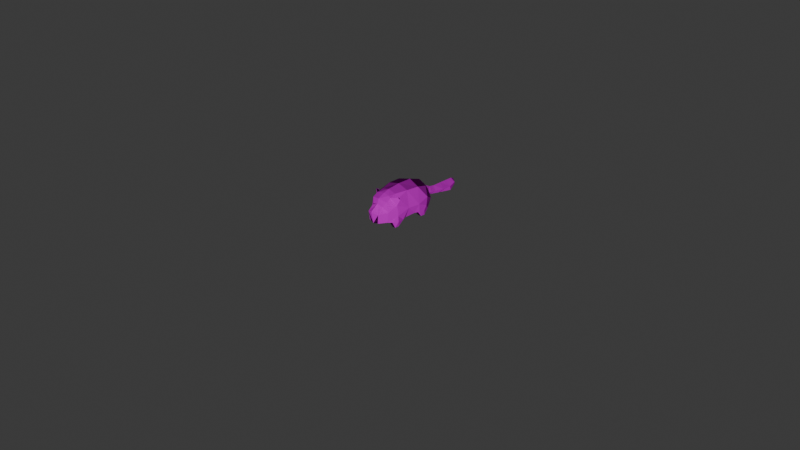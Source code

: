 # Source: Wolfah.blend  (saved by Blender 4.4.32; exported with 4.5.12 LTS)
import bpy
from mathutils import Matrix  # noqa: F401  (used for matrix-valued properties, if any)

bpy.ops.wm.read_factory_settings(use_empty=True)
scene = bpy.context.scene
scene.name = 'Scene'

# ---- collections
col_collection = bpy.data.collections.new('Collection'); scene.collection.children.link(col_collection)

# ---- images (referenced by path relative to the original .blend; pixels are not part of the script)
import os
ASSET_DIR = os.environ.get("B2B_ASSET_DIR", "")  # directory of the original .blend (textures are referenced by path, not embedded)
HERE = os.path.dirname(os.path.abspath(__file__))  # packed textures are extracted next to this script under _unpacked/

def load_image(name, relpath, width, height, colorspace="sRGB"):
    """Load a texture the original file referenced (path relative to the .blend, or extracted next to this script)."""
    p = next((c for c in (os.path.join(HERE, relpath), os.path.join(ASSET_DIR, relpath)) if relpath and os.path.exists(c)), "")
    if p:
        img = bpy.data.images.load(p, check_existing=True)
        img.name = name
    else:  # same state as the original file: an image datablock whose file is absent (Cycles renders it pink)
        img = bpy.data.images.new(name, width, height)
        img.source = "FILE"
        img.filepath = "//" + (relpath or name)
    img.colorspace_settings.name = colorspace
    return img
img_wolfah_png = load_image('wolfah.png', 'sims/Wolfah/wolfah.png', 1024, 1024, 'sRGB')

# ---- materials (node trees are filled in below, after node groups)
mat_mat0 = bpy.data.materials.new('mat0')
mat_mat0.diffuse_color = (0.85, 0.85, 0.85, 1.0)
mat_mat0.roughness = 0.375

# ---- material node trees
mat_mat0.use_nodes = True; mat_mat0.node_tree.nodes.clear()
_N = mat_mat0.node_tree.nodes; _L = mat_mat0.node_tree.links
n0 = _N.new('ShaderNodeBsdfPrincipled'); n0.name = 'Principled BSDF'; n0.location = (0, 300)
n0.inputs[2].default_value = 0.375
n0.inputs[3].default_value = 1.0
n0.inputs[27].default_value = (0.0, 0.0, 0.0, 1.0)
n0.inputs[28].default_value = 1.0
n1 = _N.new('ShaderNodeOutputMaterial'); n1.name = 'Material Output'; n1.location = (280, 300)
n2 = _N.new('ShaderNodeTexImage'); n2.name = 'Image Texture'; n2.location = (-480, 300)
n2.image = img_wolfah_png
_L.new(n2.outputs[0], n0.inputs[0])
_L.new(n0.outputs[0], n1.inputs[0])
n1.is_active_output = True

# ---- world
world_world = bpy.data.worlds.new('World'); scene.world = world_world
world_world.use_nodes = True; world_world.node_tree.nodes.clear()
_N = world_world.node_tree.nodes; _L = world_world.node_tree.links
n0 = _N.new('ShaderNodeOutputWorld'); n0.name = 'World Output'; n0.location = (300, 300)
n1 = _N.new('ShaderNodeBackground'); n1.name = 'Background'; n1.location = (10, 300)
n1.inputs[0].default_value = (0.05088, 0.05088, 0.05088, 1.0)
_L.new(n1.outputs[0], n0.inputs[0])
n0.is_active_output = True
world_world.color = (0.05088, 0.05088, 0.05088)
world_world.sun_shadow_jitter_overblur = 0.0

# ---- cameras
cam_camera = bpy.data.cameras.new('Camera')
cam_camera.clip_end = 100.0
cam_camera.ortho_scale = 7.314

# ---- lights
light_light = bpy.data.lights.new('Light', 'POINT')
light_light.energy = 1000.0
light_light.shadow_soft_size = 0.1

# ---- meshes
me_obj1 = bpy.data.meshes.new('obj1')
me_obj1.from_pydata([(0.2621, 0.6337, 0.005111), (0.3913, 0.6337, 0.005111), (0.2621, 0.5045, 0.005179), (0.3913, 0.5045, 0.005179), (0.2621, -0.3094, 0.005608), (0.2194, -0.2186, 0.1165), (0.3913, -0.3094, 0.005608), (0.4491, -0.1835, 0.2183), (0.4837, -0.38, 0.2194), (0.492, -0.3893, 0.4467), (0.4233, -0.5236, 0.2433), (0.3435, -0.6685, 0.2845), (0.1058, -0.6685, 0.2171), (0.2191, -0.8763, 0.3013), (0.0, -0.9134, 0.2674), (0.229, -0.9053, 0.6226), (0.0, -0.9729, 0.6617), (0.0, -0.9475, 0.7245), (-0.229, -0.9053, 0.6226), (0.0, -0.7563, 0.8905), (-0.2169, -0.7409, 0.8277), (0.0, -0.7085, 1.062), (-0.3155, -0.6629, 0.9988), (-0.2234, -0.5097, 1.143), (-0.3185, -0.5186, 1.104), (-0.294, -0.3411, 1.171), (-0.4469, -0.3414, 1.059), (0.0, -0.3411, 1.249), (0.0, -0.5097, 1.179), (0.2234, -0.5097, 1.143), (0.3155, -0.6629, 0.9988), (0.2169, -0.7409, 0.8277), (0.3898, -0.6639, 0.6482), (-0.4892, -0.336, 1.087), (-0.5181, -0.4082, 1.133), (-0.4469, -0.3414, 1.059), (-0.3185, -0.5186, 1.104), (-0.4807, -0.4203, 0.8387), (-0.3898, -0.6639, 0.6482), (-0.3435, -0.6685, 0.2845), (-0.2191, -0.8763, 0.3013), (-0.1058, -0.6685, 0.2171), (0.0, -0.6685, 0.2142), (-0.1054, -0.5014, 0.179), (0.0, -0.5014, 0.1712), (-0.492, -0.3893, 0.4467), (-0.4233, -0.5236, 0.2433), (-0.2108, -0.5014, 0.1867), (-0.4975, -0.3892, 0.6119), (-0.5493, -0.04542, 0.6145), (-0.4491, -0.1835, 0.2183), (-0.4837, -0.38, 0.2194), (-0.3913, -0.3094, 0.005608), (-0.3913, -0.4386, 0.005676), (-0.2621, -0.4386, 0.005676), (-0.5767, -0.374, 1.059), (-0.4807, -0.4203, 0.8387), (-0.4892, -0.336, 1.087), (-0.4469, -0.3414, 1.059), (-0.2621, 0.5045, 0.005179), (-0.2201, 0.3858, 0.1874), (-0.3913, 0.5045, 0.005179), (-0.4724, 0.388, 0.2403), (-0.4755, 0.5702, 0.2203), (-0.5478, 0.593, 0.4312), (-0.4053, 0.7456, 0.2088), (-0.4024, 0.8743, 0.5342), (-0.2049, 0.7713, 0.1569), (-0.1285, 0.8432, 0.2419), (-0.1489, 0.29, 0.1886), (0.0, 0.2953, 0.1763), (-0.6007, 0.2909, 0.6144), (-0.5692, 0.6148, 0.7413), (-0.3612, 0.7123, 1.031), (-0.2422, 0.9011, 0.7698), (0.0, 0.9104, 0.9381), (0.0, 0.9998, 0.8048), (0.2422, 0.9011, 0.7698), (0.1087, 0.993, 0.5375), (0.4024, 0.8743, 0.5342), (0.0, 0.9908, 0.441), (0.1285, 0.8432, 0.2419), (0.0, 0.8726, 0.232), (-0.1087, 0.993, 0.5375), (0.2108, -0.5014, 0.1867), (0.1054, -0.5014, 0.179), (0.1255, -0.1662, 0.174), (0.0, -0.1667, 0.16), (0.0, -0.5014, 0.1712), (-0.1054, -0.5014, 0.179), (-0.1255, -0.1662, 0.174), (-0.2108, -0.5014, 0.1867), (0.2194, -0.2186, 0.1165), (0.2621, -0.3094, 0.005608), (0.2621, -0.4386, 0.005676), (-0.2621, -0.3094, 0.005608), (-0.2621, -0.4386, 0.005676), (-0.3913, -0.3094, 0.005608), (-0.3913, -0.4386, 0.005676), (0.5767, -0.374, 1.059), (0.4807, -0.4203, 0.8387), (0.4892, -0.336, 1.087), (0.4469, -0.3414, 1.059), (0.4469, -0.3414, 1.059), (0.294, -0.3411, 1.171), (0.3185, -0.5186, 1.104), (0.4807, -0.4203, 0.8387), (0.4975, -0.3892, 0.6119), (0.5493, -0.04542, 0.6145), (0.2108, -0.5014, 0.1867), (0.1054, -0.5014, 0.179), (0.3913, -0.4386, 0.005676), (0.4469, -0.3414, 1.059), (0.4257, -0.009504, 1.197), (0.294, -0.3411, 1.171), (0.0, 0.01618, 1.297), (0.0, -0.3411, 1.249), (-0.294, -0.3411, 1.171), (0.4528, 0.3602, 1.177), (0.0, 0.4203, 1.292), (-0.4528, 0.3602, 1.177), (-0.4257, -0.009504, 1.197), (-0.5493, -0.04542, 0.6145), (-0.4469, -0.3414, 1.059), (0.3913, -0.4386, 0.005676), (0.2621, -0.4386, 0.005676), (0.3913, -0.3094, 0.005608), (0.2621, -0.3094, 0.005608), (-0.1255, -0.1662, 0.174), (-0.2194, -0.2186, 0.1165), (-0.2201, 0.3858, 0.1874), (-0.2621, 0.5045, 0.005179), (-0.2621, 0.6337, 0.005111), (-0.3913, 0.6337, 0.005111), (-0.1489, 0.29, 0.1886), (-0.4445, 0.2303, 0.2695), (-0.6007, 0.2909, 0.6144), (-0.4445, 0.2303, 0.2695), (-0.5493, -0.04542, 0.6145), (-0.4163, -0.07098, 0.2438), (-0.4491, -0.1835, 0.2183), (-0.1255, -0.1662, 0.174), (-0.1489, 0.29, 0.1886), (0.0, 0.2953, 0.1763), (0.0, -0.1667, 0.16), (0.1255, -0.1662, 0.174), (0.1489, 0.29, 0.1886), (0.4163, -0.07098, 0.2438), (0.4445, 0.2303, 0.2695), (0.5493, -0.04542, 0.6145), (0.6007, 0.2909, 0.6144), (0.4491, -0.1835, 0.2183), (-0.2194, -0.2186, 0.1165), (-0.2621, -0.3094, 0.005608), (-0.2621, 0.6337, 0.005111), (-0.2621, 0.5045, 0.005179), (-0.3913, 0.6337, 0.005111), (-0.3913, 0.5045, 0.005179), (0.5181, -0.4082, 1.133), (0.3185, -0.5186, 1.104), (0.2621, 0.5045, 0.005179), (0.3913, 0.5045, 0.005179), (0.2201, 0.3858, 0.1874), (0.4724, 0.388, 0.2403), (0.1489, 0.29, 0.1886), (0.4445, 0.2303, 0.2695), (0.4755, 0.5702, 0.2203), (0.5478, 0.593, 0.4312), (0.6007, 0.2909, 0.6144), (0.5692, 0.6148, 0.7413), (0.3612, 0.7123, 1.031), (0.0, 0.7613, 1.137), (0.3913, 0.6337, 0.005111), (0.4053, 0.7456, 0.2088), (0.1489, 0.29, 0.1886), (0.2049, 0.7713, 0.1569), (0.2201, 0.3858, 0.1874), (0.2621, 0.5045, 0.005179), (0.2621, 0.6337, 0.005111), (0.5493, -0.04542, 0.6145), (0.4469, -0.3414, 1.059), (0.4469, -0.3414, 1.059), (0.4892, -0.336, 1.087), (0.0, 0.9908, 0.441), (-0.1087, 0.993, 0.5375), (-0.1107, 1.127, 0.5375), (0.0, 1.139, 0.7074), (0.0, 1.291, 0.6738), (0.1107, 1.127, 0.5375), (0.1217, 1.272, 0.5122), (0.0, 1.118, 0.4206), (0.0, 1.25, 0.3816), (-0.1217, 1.272, 0.5122), (0.0, 1.495, 0.321), (-0.1536, 1.527, 0.4972), (-0.1613, 1.802, 0.4717), (0.0, 1.557, 0.6737), (0.0, 1.796, 0.6736), (0.1613, 1.802, 0.4717), (0.1191, 2.012, 0.5343), (0.0, 1.948, 0.2169), (0.0, 2.104, 0.3733), (-0.1191, 2.012, 0.5343), (0.0, 2.061, 0.6198), (0.0, 1.968, 0.6735), (0.0, 0.9998, 0.8048), (0.1087, 0.993, 0.5375), (0.1536, 1.527, 0.4972), (0.2621, -0.4386, 0.005676), (0.1255, -0.1662, 0.174), (0.4892, -0.336, 1.087), (-0.2621, -0.3094, 0.005608), (-0.2621, -0.4386, 0.005676), (-0.4469, -0.3414, 1.059), (-0.4892, -0.336, 1.087)], [], [(0, 1, 2), (3, 2, 1), (4, 5, 6), (7, 6, 5), (6, 7, 8), (9, 8, 7), (8, 9, 10), (11, 10, 9), (10, 11, 12), (13, 12, 11), (12, 13, 14), (15, 14, 13), (14, 15, 16), (17, 16, 15), (16, 17, 18), (19, 18, 17), (18, 19, 20), (21, 20, 19), (20, 21, 22), (23, 22, 21), (22, 23, 24), (25, 24, 23), (24, 25, 26), (25, 23, 27), (28, 27, 23), (27, 28, 29), (21, 29, 28), (29, 21, 30), (31, 30, 21), (30, 31, 32), (15, 32, 31), (32, 15, 11), (13, 11, 15), (21, 19, 31), (15, 31, 19), (33, 34, 35), (36, 35, 34), (24, 37, 22), (38, 22, 37), (22, 38, 20), (18, 20, 38), (38, 39, 18), (40, 18, 39), (18, 40, 14), (41, 14, 40), (14, 41, 42), (43, 42, 41), (42, 43, 44), (38, 45, 39), (46, 39, 45), (39, 46, 41), (47, 41, 46), (41, 47, 43), (45, 38, 48), (37, 48, 38), (48, 37, 49), (48, 49, 45), (50, 45, 49), (45, 50, 51), (52, 51, 50), (51, 52, 53), (45, 51, 46), (53, 46, 51), (46, 53, 47), (54, 47, 53), (55, 56, 34), (36, 34, 56), (55, 57, 56), (58, 56, 57), (59, 60, 61), (62, 61, 60), (61, 62, 63), (64, 63, 62), (63, 64, 65), (66, 65, 64), (65, 66, 67), (68, 67, 66), (67, 68, 69), (70, 69, 68), (62, 71, 64), (72, 64, 71), (64, 72, 66), (73, 66, 72), (66, 73, 74), (75, 74, 73), (74, 75, 76), (77, 76, 75), (76, 77, 78), (79, 78, 77), (78, 79, 80), (81, 80, 79), (80, 81, 82), (70, 82, 81), (82, 70, 68), (82, 68, 80), (66, 80, 68), (80, 66, 83), (74, 83, 66), (83, 74, 76), (84, 85, 86), (87, 86, 85), (85, 88, 87), (89, 87, 88), (87, 89, 90), (91, 90, 89), (86, 92, 84), (93, 84, 92), (84, 93, 94), (95, 96, 97), (98, 97, 96), (99, 100, 101), (102, 101, 100), (103, 104, 105), (29, 105, 104), (105, 29, 30), (105, 30, 106), (32, 106, 30), (106, 32, 107), (9, 107, 32), (107, 9, 108), (7, 108, 9), (10, 12, 109), (110, 109, 12), (110, 12, 42), (14, 42, 12), (6, 8, 111), (10, 111, 8), (111, 10, 109), (112, 113, 114), (115, 114, 113), (114, 115, 116), (117, 116, 115), (113, 118, 115), (119, 115, 118), (115, 119, 120), (73, 120, 119), (120, 73, 72), (72, 71, 120), (121, 120, 71), (120, 121, 115), (117, 115, 121), (71, 122, 121), (123, 121, 122), (124, 125, 126), (127, 126, 125), (128, 129, 50), (52, 50, 129), (69, 130, 67), (131, 67, 130), (67, 131, 132), (132, 133, 67), (65, 67, 133), (65, 133, 63), (61, 63, 133), (60, 134, 62), (135, 62, 134), (62, 135, 71), (136, 137, 138), (139, 138, 137), (138, 139, 140), (141, 140, 139), (137, 142, 139), (141, 139, 142), (142, 143, 141), (144, 141, 143), (144, 143, 145), (146, 145, 143), (145, 146, 147), (148, 147, 146), (147, 148, 149), (150, 149, 148), (149, 151, 147), (145, 147, 151), (90, 91, 152), (153, 152, 91), (154, 155, 156), (157, 156, 155), (99, 158, 100), (159, 100, 158), (160, 161, 162), (163, 162, 161), (162, 163, 164), (165, 164, 163), (161, 166, 163), (167, 163, 166), (163, 167, 168), (169, 168, 167), (168, 169, 118), (170, 118, 169), (118, 170, 119), (171, 119, 170), (119, 171, 73), (75, 73, 171), (161, 172, 166), (173, 166, 172), (166, 173, 167), (79, 167, 173), (167, 79, 169), (170, 169, 79), (79, 77, 170), (75, 170, 77), (170, 75, 171), (70, 81, 174), (175, 174, 81), (174, 175, 176), (177, 176, 175), (81, 79, 175), (173, 175, 79), (175, 173, 172), (172, 178, 175), (177, 175, 178), (106, 179, 180), (113, 180, 179), (179, 168, 113), (118, 113, 168), (159, 158, 181), (182, 181, 158), (183, 184, 185), (186, 185, 184), (185, 186, 187), (188, 187, 186), (187, 188, 189), (190, 189, 188), (189, 190, 191), (192, 191, 190), (191, 192, 193), (194, 193, 192), (193, 194, 195), (196, 195, 194), (195, 196, 197), (198, 197, 196), (197, 198, 199), (200, 199, 198), (199, 200, 201), (202, 201, 200), (201, 202, 203), (204, 203, 202), (203, 204, 199), (197, 199, 204), (184, 205, 186), (206, 186, 205), (186, 206, 188), (183, 188, 206), (188, 183, 190), (185, 190, 183), (190, 185, 192), (187, 192, 185), (192, 187, 194), (196, 194, 187), (196, 187, 207), (189, 207, 187), (207, 189, 193), (191, 193, 189), (196, 207, 198), (193, 198, 207), (198, 193, 200), (195, 200, 193), (200, 195, 202), (197, 202, 195), (202, 197, 204), (208, 111, 109), (108, 106, 107), (209, 7, 5), (27, 29, 104), (165, 163, 168), (9, 32, 11), (199, 201, 203), (210, 158, 99), (44, 110, 42), (17, 15, 19), (129, 211, 52), (153, 91, 212), (117, 121, 213), (37, 123, 122), (40, 39, 41), (214, 55, 34), (14, 16, 18), (21, 28, 23)])
me_obj1.polygons.foreach_set('use_smooth', [True] * 278)
_k = set([(5, 6), (5, 7), (6, 7), (6, 8), (7, 8), (7, 9), (8, 9), (8, 10), (8, 111), (9, 10), (9, 11), (9, 32), (9, 107), (9, 108), (10, 11), (10, 12), (10, 109), (10, 111), (11, 12), (11, 13), (11, 15), (11, 32), (12, 13), (12, 14), (12, 109), (12, 110), (13, 14), (13, 15), (14, 15), (14, 16), (14, 18), (14, 40), (14, 41), (14, 42), (15, 16), (15, 17), (15, 19), (15, 31), (15, 32), (16, 17), (16, 18), (17, 18), (17, 19), (18, 19), (18, 20), (18, 38), (18, 39), (18, 40), (19, 20), (19, 21), (19, 31), (20, 21), (20, 22), (20, 38), (21, 22), (21, 23), (21, 28), (21, 29), (21, 30), (21, 31), (22, 23), (22, 24), (22, 37), (22, 38), (23, 24), (23, 25), (23, 27), (23, 28), (24, 25), (27, 28), (27, 29), (28, 29), (29, 30), (29, 104), (29, 105), (30, 31), (30, 32), (30, 105), (30, 106), (31, 32), (32, 106), (32, 107), (34, 35), (34, 36), (34, 55), (37, 38), (37, 48), (38, 39), (38, 45), (38, 48), (39, 40), (39, 41), (39, 45), (39, 46), (40, 41), (41, 43), (41, 46), (41, 47), (42, 43), (42, 44), (42, 110), (45, 46), (45, 48), (45, 49), (45, 50), (45, 51), (46, 47), (46, 51), (46, 53), (47, 53), (48, 49), (50, 51), (50, 52), (50, 129), (51, 52), (51, 53), (52, 129), (55, 56), (56, 57), (60, 61), (60, 62), (61, 62), (61, 63), (62, 63), (62, 64), (62, 71), (62, 134), (62, 135), (63, 64), (63, 65), (63, 133), (64, 65), (64, 66), (64, 71), (64, 72), (65, 66), (65, 67), (65, 133), (66, 67), (66, 72), (66, 73), (66, 74), (66, 80), (66, 83), (67, 68), (67, 69), (67, 130), (67, 131), (67, 132), (67, 133), (68, 69), (68, 80), (68, 82), (70, 81), (70, 82), (71, 72), (71, 120), (71, 121), (72, 73), (72, 120), (73, 74), (73, 75), (73, 119), (73, 120), (73, 171), (74, 75), (74, 76), (74, 83), (75, 76), (75, 77), (75, 170), (75, 171), (76, 77), (77, 78), (77, 79), (77, 170), (78, 79), (79, 167), (79, 169), (79, 170), (79, 173), (79, 175), (80, 81), (80, 82), (81, 82), (81, 174), (81, 175), (84, 86), (84, 92), (84, 93), (85, 86), (85, 87), (87, 88), (87, 89), (89, 90), (90, 91), (91, 152), (91, 153), (99, 100), (99, 158), (100, 101), (100, 158), (104, 105), (106, 107), (107, 108), (109, 111), (113, 114), (113, 115), (113, 118), (113, 168), (113, 179), (114, 115), (115, 116), (115, 117), (115, 118), (115, 119), (115, 120), (115, 121), (117, 121), (118, 119), (118, 168), (118, 169), (118, 170), (119, 120), (119, 170), (119, 171), (120, 121), (121, 122), (122, 123), (137, 138), (137, 139), (138, 139), (139, 140), (139, 141), (139, 142), (141, 142), (141, 143), (143, 144), (143, 145), (145, 146), (145, 147), (146, 147), (147, 148), (147, 149), (147, 151), (148, 149), (158, 159), (158, 181), (161, 162), (161, 163), (161, 166), (162, 163), (163, 164), (163, 165), (163, 166), (163, 167), (163, 168), (166, 167), (166, 172), (166, 173), (167, 168), (167, 169), (167, 173), (168, 169), (169, 170), (170, 171), (172, 173), (172, 175), (173, 175), (174, 175), (175, 176), (175, 177), (175, 178), (179, 180), (183, 185), (183, 188), (183, 190), (184, 185), (184, 186), (185, 186), (185, 187), (185, 190), (185, 192), (186, 187), (186, 188), (186, 205), (186, 206), (187, 188), (187, 189), (187, 192), (187, 194), (187, 196), (187, 207), (188, 189), (188, 190), (188, 206), (189, 190), (189, 191), (189, 193), (189, 207), (190, 191), (190, 192), (191, 192), (191, 193), (192, 193), (192, 194), (193, 194), (193, 195), (193, 198), (193, 200), (193, 207), (194, 195), (194, 196), (195, 196), (195, 197), (195, 200), (195, 202), (196, 197), (196, 198), (196, 207), (197, 198), (197, 199), (197, 202), (197, 204), (198, 199), (198, 200), (198, 207), (199, 200), (199, 201), (199, 203), (199, 204), (200, 201), (200, 202), (201, 202), (201, 203), (202, 203), (202, 204), (203, 204)])
me_obj1.attributes.new('sharp_edge', 'BOOLEAN', 'EDGE').data.foreach_set('value', [ (min(e.vertices), max(e.vertices)) in _k for e in me_obj1.edges])
_uv = me_obj1.uv_layers.new(name='UVMap')
_uv.uv.foreach_set('vector', [0.6121, 0.08307, 0.6121, 0.02674, 0.6685, 0.08307, 0.6685, 0.02674, 0.6685, 0.08307, 0.6121, 0.02674, 0.4459, 0.01888, 0.5077, 0.04696, 0.4074, 0.06311, 0.4741, 0.1571, 0.4074, 0.06311, 0.5077, 0.04696, 0.4074, 0.06311, 0.4741, 0.1571, 0.3842, 0.1715, 0.3953, 0.2733, 0.3842, 0.1715, 0.4741, 0.1571, 0.3842, 0.1715, 0.3953, 0.2733, 0.3071, 0.1872, 0.2061, 0.2183, 0.3071, 0.1872, 0.3953, 0.2733, 0.3071, 0.1872, 0.2061, 0.2183, 0.1321, 0.1396, 0.09754, 0.2349, 0.1321, 0.1396, 0.2061, 0.2183, 0.1321, 0.1396, 0.09754, 0.2349, 0.00644, 0.2185, 0.102, 0.3681, 0.00644, 0.2185, 0.09754, 0.2349, 0.00644, 0.2185, 0.102, 0.3681, 0.00731, 0.3817, 0.01842, 0.432, 0.00731, 0.3817, 0.102, 0.3681, 0.00731, 0.3817, 0.01842, 0.432, 0.102, 0.3681, 0.1013, 0.5378, 0.102, 0.3681, 0.01842, 0.432, 0.102, 0.3681, 0.1013, 0.5378, 0.1747, 0.4678, 0.1407, 0.6081, 0.1747, 0.4678, 0.1013, 0.5378, 0.1747, 0.4678, 0.1407, 0.6081, 0.2488, 0.5211, 0.2834, 0.6119, 0.2488, 0.5211, 0.1407, 0.6081, 0.2488, 0.5211, 0.2834, 0.6119, 0.3068, 0.5812, 0.3817, 0.6473, 0.3068, 0.5812, 0.2834, 0.6119, 0.3068, 0.5812, 0.3817, 0.6473, 0.3915, 0.5932, 0.3817, 0.6473, 0.2834, 0.6119, 0.2971, 0.76, 0.218, 0.6889, 0.2971, 0.76, 0.2834, 0.6119, 0.2971, 0.76, 0.218, 0.6889, 0.2834, 0.6119, 0.1407, 0.6081, 0.2834, 0.6119, 0.218, 0.6889, 0.2834, 0.6119, 0.1407, 0.6081, 0.2488, 0.5211, 0.1747, 0.4678, 0.2488, 0.5211, 0.1407, 0.6081, 0.2488, 0.5211, 0.1747, 0.4678, 0.242, 0.3709, 0.102, 0.3681, 0.242, 0.3709, 0.1747, 0.4678, 0.242, 0.3709, 0.102, 0.3681, 0.2061, 0.2183, 0.09754, 0.2349, 0.2061, 0.2183, 0.102, 0.3681, 0.1407, 0.6081, 0.1013, 0.5378, 0.1747, 0.4678, 0.102, 0.3681, 0.1747, 0.4678, 0.1013, 0.5378, 0.4058, 0.6867, 0.4186, 0.7224, 0.3844, 0.6896, 0.3548, 0.8164, 0.3844, 0.6896, 0.4186, 0.7224, 0.3068, 0.5812, 0.386, 0.4437, 0.2488, 0.5211, 0.242, 0.3709, 0.2488, 0.5211, 0.386, 0.4437, 0.2488, 0.5211, 0.242, 0.3709, 0.1747, 0.4678, 0.102, 0.3681, 0.1747, 0.4678, 0.242, 0.3709, 0.242, 0.3709, 0.2061, 0.2183, 0.102, 0.3681, 0.09754, 0.2349, 0.102, 0.3681, 0.2061, 0.2183, 0.102, 0.3681, 0.09754, 0.2349, 0.00644, 0.2185, 0.1321, 0.1396, 0.00644, 0.2185, 0.09754, 0.2349, 0.00644, 0.2185, 0.1321, 0.1396, 0.09718, 0.1087, 0.2034, 0.06934, 0.09718, 0.1087, 0.1321, 0.1396, 0.09718, 0.1087, 0.2034, 0.06934, 0.1702, 0.03546, 0.242, 0.3709, 0.3953, 0.2733, 0.2061, 0.2183, 0.3071, 0.1872, 0.2061, 0.2183, 0.3953, 0.2733, 0.2061, 0.2183, 0.3071, 0.1872, 0.1321, 0.1396, 0.2357, 0.1034, 0.1321, 0.1396, 0.3071, 0.1872, 0.1321, 0.1396, 0.2357, 0.1034, 0.2034, 0.06934, 0.3953, 0.2733, 0.242, 0.3709, 0.4037, 0.35, 0.386, 0.4437, 0.4037, 0.35, 0.242, 0.3709, 0.4037, 0.35, 0.386, 0.4437, 0.5638, 0.3348, 0.4037, 0.35, 0.5638, 0.3348, 0.3953, 0.2733, 0.4741, 0.1571, 0.3953, 0.2733, 0.5638, 0.3348, 0.3953, 0.2733, 0.4741, 0.1571, 0.3842, 0.1715, 0.4074, 0.06311, 0.3842, 0.1715, 0.4741, 0.1571, 0.3842, 0.1715, 0.4074, 0.06311, 0.3482, 0.06833, 0.3953, 0.2733, 0.3842, 0.1715, 0.3071, 0.1872, 0.3482, 0.06833, 0.3071, 0.1872, 0.3842, 0.1715, 0.3071, 0.1872, 0.3482, 0.06833, 0.2357, 0.1034, 0.2978, 0.03995, 0.2357, 0.1034, 0.3482, 0.06833, 0.4546, 0.7151, 0.511, 0.8143, 0.4186, 0.7224, 0.3548, 0.8164, 0.4186, 0.7224, 0.511, 0.8143, 0.4546, 0.7151, 0.4667, 0.6979, 0.511, 0.8143, 0.4844, 0.7062, 0.511, 0.8143, 0.4667, 0.6979, 0.6669, 0.1025, 0.5909, 0.1454, 0.6999, 0.1413, 0.642, 0.2414, 0.6999, 0.1413, 0.5909, 0.1454, 0.6999, 0.1413, 0.642, 0.2414, 0.7199, 0.2346, 0.7288, 0.3171, 0.7199, 0.2346, 0.642, 0.2414, 0.7199, 0.2346, 0.7288, 0.3171, 0.793, 0.225, 0.8388, 0.3413, 0.793, 0.225, 0.7288, 0.3171, 0.793, 0.225, 0.8388, 0.3413, 0.8658, 0.1737, 0.9148, 0.2065, 0.8658, 0.1737, 0.8388, 0.3413, 0.8658, 0.1737, 0.9148, 0.2065, 0.8913, 0.02274, 0.9531, 0.01922, 0.8913, 0.02274, 0.9148, 0.2065, 0.642, 0.2414, 0.6389, 0.3993, 0.7288, 0.3171, 0.7487, 0.4145, 0.7288, 0.3171, 0.6389, 0.3993, 0.7288, 0.3171, 0.7487, 0.4145, 0.8388, 0.3413, 0.8151, 0.5006, 0.8388, 0.3413, 0.7487, 0.4145, 0.8388, 0.3413, 0.8151, 0.5006, 0.886, 0.4207, 0.9568, 0.5018, 0.886, 0.4207, 0.8151, 0.5006, 0.886, 0.4207, 0.9568, 0.5018, 0.9804, 0.4284, 0.886, 0.4207, 0.9804, 0.4284, 0.9568, 0.5018, 0.9804, 0.4284, 0.886, 0.4207, 0.9482, 0.34, 0.8388, 0.3413, 0.9482, 0.34, 0.886, 0.4207, 0.9482, 0.34, 0.8388, 0.3413, 0.9838, 0.2994, 0.9148, 0.2065, 0.9838, 0.2994, 0.8388, 0.3413, 0.9838, 0.2994, 0.9148, 0.2065, 0.9705, 0.2077, 0.9531, 0.01922, 0.9705, 0.2077, 0.9148, 0.2065, 0.9705, 0.2077, 0.9531, 0.01922, 0.9148, 0.2065, 0.9705, 0.2077, 0.9148, 0.2065, 0.9838, 0.2994, 0.8388, 0.3413, 0.9838, 0.2994, 0.9148, 0.2065, 0.9838, 0.2994, 0.8388, 0.3413, 0.9482, 0.34, 0.886, 0.4207, 0.9482, 0.34, 0.8388, 0.3413, 0.9482, 0.34, 0.886, 0.4207, 0.9804, 0.4284, 0.3654, 0.8968, 0.3648, 0.9436, 0.2162, 0.9331, 0.2157, 0.9891, 0.2162, 0.9331, 0.3648, 0.9436, 0.3648, 0.9436, 0.3643, 0.9905, 0.2157, 0.9891, 0.3648, 0.9436, 0.2157, 0.9891, 0.3643, 0.9905, 0.2157, 0.9891, 0.3648, 0.9436, 0.2162, 0.9331, 0.3654, 0.8968, 0.2162, 0.9331, 0.3648, 0.9436, 0.2162, 0.9331, 0.2369, 0.8831, 0.3654, 0.8968, 0.2698, 0.8255, 0.3654, 0.8968, 0.2369, 0.8831, 0.3654, 0.8968, 0.2698, 0.8255, 0.3266, 0.8178, 0.6912, 0.08345, 0.7476, 0.08345, 0.6912, 0.02711, 0.7476, 0.02711, 0.6912, 0.02711, 0.7476, 0.08345, 0.4546, 0.7151, 0.511, 0.8143, 0.4667, 0.6979, 0.4844, 0.7062, 0.4667, 0.6979, 0.511, 0.8143, 0.3915, 0.5932, 0.3817, 0.6473, 0.3068, 0.5812, 0.2834, 0.6119, 0.3068, 0.5812, 0.3817, 0.6473, 0.3068, 0.5812, 0.2834, 0.6119, 0.2488, 0.5211, 0.3068, 0.5812, 0.2488, 0.5211, 0.386, 0.4437, 0.242, 0.3709, 0.386, 0.4437, 0.2488, 0.5211, 0.386, 0.4437, 0.242, 0.3709, 0.4037, 0.35, 0.3953, 0.2733, 0.4037, 0.35, 0.242, 0.3709, 0.4037, 0.35, 0.3953, 0.2733, 0.5638, 0.3348, 0.4741, 0.1571, 0.5638, 0.3348, 0.3953, 0.2733, 0.3071, 0.1872, 0.1321, 0.1396, 0.2357, 0.1034, 0.2034, 0.06934, 0.2357, 0.1034, 0.1321, 0.1396, 0.2034, 0.06934, 0.1321, 0.1396, 0.09718, 0.1087, 0.00644, 0.2185, 0.09718, 0.1087, 0.1321, 0.1396, 0.4074, 0.06311, 0.3842, 0.1715, 0.3482, 0.06833, 0.3071, 0.1872, 0.3482, 0.06833, 0.3842, 0.1715, 0.3482, 0.06833, 0.3071, 0.1872, 0.2357, 0.1034, 0.4132, 0.5388, 0.6188, 0.6121, 0.524, 0.6873, 0.685, 0.7397, 0.524, 0.6873, 0.6188, 0.6121, 0.524, 0.6873, 0.685, 0.7397, 0.5627, 0.7861, 0.524, 0.6873, 0.5627, 0.7861, 0.685, 0.7397, 0.6188, 0.6121, 0.7182, 0.5598, 0.685, 0.7397, 0.8109, 0.6775, 0.685, 0.7397, 0.7182, 0.5598, 0.685, 0.7397, 0.8109, 0.6775, 0.7182, 0.5598, 0.8151, 0.5006, 0.7182, 0.5598, 0.8109, 0.6775, 0.7182, 0.5598, 0.8151, 0.5006, 0.7487, 0.4145, 0.7487, 0.4145, 0.6389, 0.3993, 0.7182, 0.5598, 0.6188, 0.6121, 0.7182, 0.5598, 0.6389, 0.3993, 0.7182, 0.5598, 0.6188, 0.6121, 0.685, 0.7397, 0.524, 0.6873, 0.685, 0.7397, 0.6188, 0.6121, 0.6389, 0.3993, 0.5578, 0.4463, 0.6188, 0.6121, 0.4244, 0.5356, 0.6188, 0.6121, 0.5578, 0.4463, 0.7476, 0.02711, 0.7476, 0.08345, 0.6912, 0.02711, 0.6912, 0.08345, 0.6912, 0.02711, 0.7476, 0.08345, 0.5623, 0.03769, 0.5077, 0.04696, 0.4741, 0.1571, 0.4074, 0.06311, 0.4741, 0.1571, 0.5077, 0.04696, 0.8913, 0.02274, 0.8615, 0.03573, 0.8658, 0.1737, 0.7913, 0.06338, 0.8658, 0.1737, 0.8615, 0.03573, 0.8658, 0.1737, 0.7913, 0.06338, 0.7938, 0.1158, 0.7938, 0.1158, 0.7509, 0.1446, 0.8658, 0.1737, 0.793, 0.225, 0.8658, 0.1737, 0.7509, 0.1446, 0.793, 0.225, 0.7509, 0.1446, 0.7199, 0.2346, 0.6999, 0.1413, 0.7199, 0.2346, 0.7509, 0.1446, 0.5909, 0.1454, 0.5449, 0.138, 0.642, 0.2414, 0.5761, 0.2648, 0.642, 0.2414, 0.5449, 0.138, 0.642, 0.2414, 0.5761, 0.2648, 0.6389, 0.3993, 0.01395, 0.6777, 0.02793, 0.8152, 0.1279, 0.6753, 0.15, 0.8301, 0.1279, 0.6753, 0.02793, 0.8152, 0.1279, 0.6753, 0.15, 0.8301, 0.1957, 0.8264, 0.1823, 0.9444, 0.1957, 0.8264, 0.15, 0.8301, 0.02793, 0.8152, 0.01638, 0.9363, 0.15, 0.8301, 0.1823, 0.9444, 0.15, 0.8301, 0.01638, 0.9363, 0.01638, 0.9363, 0.01469, 0.9906, 0.1823, 0.9444, 0.1827, 0.9903, 0.1823, 0.9444, 0.01469, 0.9906, 0.1827, 0.9903, 0.01469, 0.9906, 0.1823, 0.9444, 0.01638, 0.9363, 0.1823, 0.9444, 0.01469, 0.9906, 0.1823, 0.9444, 0.01638, 0.9363, 0.15, 0.8301, 0.02793, 0.8152, 0.15, 0.8301, 0.01638, 0.9363, 0.15, 0.8301, 0.02793, 0.8152, 0.1279, 0.6753, 0.01395, 0.6777, 0.1279, 0.6753, 0.02793, 0.8152, 0.1279, 0.6753, 0.1957, 0.8264, 0.15, 0.8301, 0.1823, 0.9444, 0.15, 0.8301, 0.1957, 0.8264, 0.2162, 0.9331, 0.3654, 0.8968, 0.2369, 0.8831, 0.2698, 0.8255, 0.2369, 0.8831, 0.3654, 0.8968, 0.6121, 0.08307, 0.6685, 0.08307, 0.6121, 0.02674, 0.6685, 0.02674, 0.6121, 0.02674, 0.6685, 0.08307, 0.4546, 0.7151, 0.4186, 0.7224, 0.511, 0.8143, 0.3548, 0.8164, 0.511, 0.8143, 0.4186, 0.7224, 0.6669, 0.1025, 0.6999, 0.1413, 0.5909, 0.1454, 0.642, 0.2414, 0.5909, 0.1454, 0.6999, 0.1413, 0.5909, 0.1454, 0.642, 0.2414, 0.5449, 0.138, 0.5761, 0.2648, 0.5449, 0.138, 0.642, 0.2414, 0.6999, 0.1413, 0.7199, 0.2346, 0.642, 0.2414, 0.7288, 0.3171, 0.642, 0.2414, 0.7199, 0.2346, 0.642, 0.2414, 0.7288, 0.3171, 0.6389, 0.3993, 0.7487, 0.4145, 0.6389, 0.3993, 0.7288, 0.3171, 0.6389, 0.3993, 0.7487, 0.4145, 0.7182, 0.5598, 0.8151, 0.5006, 0.7182, 0.5598, 0.7487, 0.4145, 0.7182, 0.5598, 0.8151, 0.5006, 0.8109, 0.6775, 0.9109, 0.585, 0.8109, 0.6775, 0.8151, 0.5006, 0.8109, 0.6775, 0.9109, 0.585, 0.8151, 0.5006, 0.9568, 0.5018, 0.8151, 0.5006, 0.9109, 0.585, 0.6999, 0.1413, 0.7509, 0.1446, 0.7199, 0.2346, 0.793, 0.225, 0.7199, 0.2346, 0.7509, 0.1446, 0.7199, 0.2346, 0.793, 0.225, 0.7288, 0.3171, 0.8388, 0.3413, 0.7288, 0.3171, 0.793, 0.225, 0.7288, 0.3171, 0.8388, 0.3413, 0.7487, 0.4145, 0.8151, 0.5006, 0.7487, 0.4145, 0.8388, 0.3413, 0.8388, 0.3413, 0.886, 0.4207, 0.8151, 0.5006, 0.9568, 0.5018, 0.8151, 0.5006, 0.886, 0.4207, 0.8151, 0.5006, 0.9568, 0.5018, 0.9109, 0.585, 0.9531, 0.01922, 0.9148, 0.2065, 0.8913, 0.02274, 0.8658, 0.1737, 0.8913, 0.02274, 0.9148, 0.2065, 0.8913, 0.02274, 0.8658, 0.1737, 0.8615, 0.03573, 0.7913, 0.06338, 0.8615, 0.03573, 0.8658, 0.1737, 0.9148, 0.2065, 0.8388, 0.3413, 0.8658, 0.1737, 0.793, 0.225, 0.8658, 0.1737, 0.8388, 0.3413, 0.8658, 0.1737, 0.793, 0.225, 0.7509, 0.1446, 0.7509, 0.1446, 0.7938, 0.1158, 0.8658, 0.1737, 0.7913, 0.06338, 0.8658, 0.1737, 0.7938, 0.1158, 0.386, 0.4437, 0.5578, 0.4463, 0.4244, 0.5356, 0.6188, 0.6121, 0.4244, 0.5356, 0.5578, 0.4463, 0.5578, 0.4463, 0.6389, 0.3993, 0.6188, 0.6121, 0.7182, 0.5598, 0.6188, 0.6121, 0.6389, 0.3993, 0.3548, 0.8164, 0.4186, 0.7224, 0.3844, 0.6896, 0.4058, 0.6867, 0.3844, 0.6896, 0.4186, 0.7224, 0.4374, 0.8282, 0.4376, 0.8909, 0.4978, 0.8974, 0.4922, 0.9905, 0.4978, 0.8974, 0.4376, 0.8909, 0.4978, 0.8974, 0.4922, 0.9905, 0.5673, 0.992, 0.4978, 0.8974, 0.5673, 0.992, 0.4922, 0.9905, 0.5673, 0.992, 0.4978, 0.8974, 0.5683, 0.8916, 0.4949, 0.8187, 0.5683, 0.8916, 0.4978, 0.8974, 0.5683, 0.8916, 0.4949, 0.8187, 0.5573, 0.7998, 0.5683, 0.8916, 0.5573, 0.7998, 0.4949, 0.8187, 0.5573, 0.7998, 0.5683, 0.8916, 0.678, 0.7698, 0.6909, 0.8942, 0.678, 0.7698, 0.5683, 0.8916, 0.678, 0.7698, 0.6909, 0.8942, 0.8208, 0.8881, 0.6977, 0.9971, 0.8208, 0.8881, 0.6909, 0.8942, 0.8208, 0.8881, 0.6977, 0.9971, 0.8148, 0.9961, 0.8208, 0.8881, 0.8148, 0.9961, 0.6977, 0.9971, 0.8148, 0.9961, 0.8208, 0.8881, 0.9151, 0.9223, 0.9221, 0.7522, 0.9151, 0.9223, 0.8208, 0.8881, 0.9151, 0.9223, 0.9221, 0.7522, 0.9993, 0.8498, 0.9151, 0.9223, 0.9993, 0.8498, 0.9221, 0.7522, 0.9993, 0.8498, 0.9151, 0.9223, 0.95, 0.9981, 0.8986, 0.9961, 0.95, 0.9981, 0.9151, 0.9223, 0.95, 0.9981, 0.8986, 0.9961, 0.9151, 0.9223, 0.8148, 0.9961, 0.9151, 0.9223, 0.8986, 0.9961, 0.4376, 0.8909, 0.4216, 0.9922, 0.4922, 0.9905, 0.4376, 0.8909, 0.4922, 0.9905, 0.4216, 0.9922, 0.4922, 0.9905, 0.4376, 0.8909, 0.4978, 0.8974, 0.4374, 0.8282, 0.4978, 0.8974, 0.4376, 0.8909, 0.4978, 0.8974, 0.4374, 0.8282, 0.4949, 0.8187, 0.4978, 0.8974, 0.4949, 0.8187, 0.4374, 0.8282, 0.4949, 0.8187, 0.4978, 0.8974, 0.5683, 0.8916, 0.5673, 0.992, 0.5683, 0.8916, 0.4978, 0.8974, 0.5683, 0.8916, 0.5673, 0.992, 0.6909, 0.8942, 0.6977, 0.9971, 0.6909, 0.8942, 0.5673, 0.992, 0.6977, 0.9971, 0.5673, 0.992, 0.6909, 0.8942, 0.5683, 0.8916, 0.6909, 0.8942, 0.5673, 0.992, 0.6909, 0.8942, 0.5683, 0.8916, 0.678, 0.7698, 0.5573, 0.7998, 0.678, 0.7698, 0.5683, 0.8916, 0.6977, 0.9971, 0.6909, 0.8942, 0.8208, 0.8881, 0.678, 0.7698, 0.8208, 0.8881, 0.6909, 0.8942, 0.8208, 0.8881, 0.678, 0.7698, 0.9221, 0.7522, 0.8208, 0.8881, 0.9221, 0.7522, 0.678, 0.7698, 0.9221, 0.7522, 0.8208, 0.8881, 0.9151, 0.9223, 0.8148, 0.9961, 0.9151, 0.9223, 0.8208, 0.8881, 0.9151, 0.9223, 0.8148, 0.9961, 0.8986, 0.9961, 0.2978, 0.03995, 0.3482, 0.06833, 0.2357, 0.1034, 0.5638, 0.3348, 0.386, 0.4437, 0.4037, 0.35, 0.5623, 0.03769, 0.4741, 0.1571, 0.5077, 0.04696, 0.2971, 0.76, 0.2834, 0.6119, 0.3817, 0.6473, 0.5761, 0.2648, 0.642, 0.2414, 0.6389, 0.3993, 0.3953, 0.2733, 0.242, 0.3709, 0.2061, 0.2183, 0.9151, 0.9223, 0.9993, 0.8498, 0.95, 0.9981, 0.4353, 0.7062, 0.4186, 0.7224, 0.4546, 0.7151, 0.1702, 0.03546, 0.2034, 0.06934, 0.09718, 0.1087, 0.01842, 0.432, 0.102, 0.3681, 0.1013, 0.5378, 0.5077, 0.04696, 0.4459, 0.01888, 0.4074, 0.06311, 0.2698, 0.8255, 0.3654, 0.8968, 0.3266, 0.8178, 0.524, 0.6873, 0.6188, 0.6121, 0.4132, 0.5388, 0.386, 0.4437, 0.4244, 0.5356, 0.5578, 0.4463, 0.09754, 0.2349, 0.2061, 0.2183, 0.1321, 0.1396, 0.4353, 0.7062, 0.4546, 0.7151, 0.4186, 0.7224, 0.00644, 0.2185, 0.00731, 0.3817, 0.102, 0.3681, 0.1407, 0.6081, 0.218, 0.6889, 0.2834, 0.6119])
me_obj1.materials.append(mat_mat0)
me_obj1.update()
me_obj1.normals_split_custom_set([tuple(v) for v in zip(*[iter([-4.371e-08, -1.0, -3.8e-07, 0.0, -1.0, -3.798e-07, 4.777e-05, -1.0, -3.798e-07, -4.8e-05, -1.0, -3.798e-07, 4.777e-05, -1.0, -3.798e-07, 0.0, -1.0, -3.798e-07, 0.0001001, -0.6329, -0.7742, -0.0001036, -0.6329, -0.7742, -6.302e-05, -0.6329, -0.7742, 0.1048, -0.5271, -0.8433, 0.1047, -0.5271, -0.8433, 0.1048, -0.5271, -0.8433, 0.9243, -0.3462, -0.161, 0.9242, -0.3462, -0.161, 0.9242, -0.3462, -0.161, 0.9845, -0.02905, -0.1732, 0.9845, -0.02904, -0.1732, 0.9845, -0.02904, -0.1732, 0.9176, -0.04995, 0.3945, 0.9175, -0.04998, 0.3945, 0.9175, -0.04997, 0.3945, 0.8782, 0.01826, 0.4779, 0.8782, 0.01826, 0.4779, 0.8782, 0.01829, 0.4779, 0.251, -0.8862, 0.3895, 0.251, -0.8862, 0.3895, 0.251, -0.8862, 0.3895, 0.265, -0.9354, 0.2342, 0.265, -0.9354, 0.2342, 0.265, -0.9354, 0.2342, 0.1928, -0.9416, 0.276, 0.1928, -0.9416, 0.276, 0.1928, -0.9416, 0.276, 0.1804, -0.09443, 0.9791, 0.1803, -0.09444, 0.9791, 0.1802, -0.09446, 0.9791, 0.2573, -0.1446, 0.9554, 0.2573, -0.1446, 0.9555, 0.2572, -0.1446, 0.9555, 0.3198, 0.3551, 0.8784, 0.3199, 0.3551, 0.8784, 0.3199, 0.3551, 0.8784, -0.3198, 0.3551, 0.8784, -0.3199, 0.3551, 0.8784, -0.3199, 0.3551, 0.8784, -0.4154, 0.6865, 0.5968, -0.4155, 0.6865, 0.5968, -0.4154, 0.6865, 0.5968, -0.2319, 0.6162, 0.7527, -0.2317, 0.6162, 0.7527, -0.2317, 0.6162, 0.7527, -0.1444, 0.2652, 0.9533, -0.1444, 0.2652, 0.9533, -0.1444, 0.2652, 0.9533, -0.1965, 0.3102, 0.9302, -0.1964, 0.3101, 0.9302, -0.1965, 0.3102, 0.9301, -0.2399, 0.7745, 0.5853, -0.2397, 0.7745, 0.5853, -0.2398, 0.7745, 0.5853, -0.2682, 0.7766, 0.5701, -0.2682, 0.7766, 0.5701, -0.2682, 0.7766, 0.5701, -0.3426, 0.8933, 0.2908, -0.3427, 0.8933, 0.2908, -0.3427, 0.8933, 0.2908, -0.5749, 0.7884, 0.2191, -0.5748, 0.7884, 0.2191, -0.5748, 0.7884, 0.2191, -0.25, 0.9331, 0.2585, -0.2499, 0.9331, 0.2586, -0.2499, 0.9331, 0.2585, -0.1475, 0.9126, 0.3813, -0.1475, 0.9126, 0.3813, -0.1475, 0.9126, 0.3813, 0.1475, 0.9126, 0.3813, 0.1475, 0.9126, 0.3813, 0.1475, 0.9126, 0.3813, 0.1379, 0.8532, 0.503, 0.1379, 0.8532, 0.503, 0.1379, 0.8532, 0.503, 0.2397, 0.7745, 0.5853, 0.2398, 0.7745, 0.5853, 0.2398, 0.7745, 0.5853, 0.1965, 0.3102, 0.9302, 0.1964, 0.3101, 0.9302, 0.1965, 0.3102, 0.9301, 0.4955, 0.1067, 0.862, 0.4955, 0.1067, 0.862, 0.4955, 0.1067, 0.862, 0.7144, 0.4624, 0.5252, 0.7144, 0.4624, 0.5251, 0.7144, 0.4624, 0.5252, 0.833, -0.09923, 0.5443, 0.833, -0.09932, 0.5443, 0.833, -0.09929, 0.5443, 0.853, -0.07311, 0.5167, 0.853, -0.0731, 0.5167, 0.853, -0.07313, 0.5167, 0.1444, 0.2652, 0.9533, 0.1445, 0.2652, 0.9533, 0.1444, 0.2652, 0.9533, 0.2317, 0.6162, 0.7527, 0.2317, 0.6162, 0.7528, 0.2319, 0.6162, 0.7527, 0.5479, 0.7851, -0.2888, 0.548, 0.785, -0.2889, 0.548, 0.785, -0.2888, 0.3812, 0.793, -0.4752, 0.3813, 0.7929, -0.4752, 0.3813, 0.793, -0.4752, -0.8572, 0.4081, 0.3141, -0.8572, 0.4081, 0.3142, -0.8572, 0.4081, 0.3141, -0.8648, 0.1842, 0.4671, -0.8648, 0.1842, 0.467, -0.8648, 0.1842, 0.467, -0.4955, 0.1067, 0.862, -0.4955, 0.1067, 0.862, -0.4955, 0.1068, 0.862, -0.7144, 0.4624, 0.5252, -0.7144, 0.4624, 0.5252, -0.7144, 0.4624, 0.5251, -0.833, -0.0993, 0.5443, -0.833, -0.09926, 0.5443, -0.833, -0.09924, 0.5443, -0.853, -0.0731, 0.5167, -0.853, -0.07312, 0.5167, -0.853, -0.07308, 0.5167, -0.1802, -0.09446, 0.9791, -0.1803, -0.09444, 0.9791, -0.1803, -0.09443, 0.9791, -0.1928, -0.9416, 0.276, -0.1928, -0.9416, 0.276, -0.1929, -0.9416, 0.276, -0.0263, -0.9771, 0.2114, -0.02636, -0.9759, 0.2166, -0.02634, -0.9759, 0.2166, -0.02632, -0.9747, 0.2219, -0.02634, -0.9759, 0.2166, -0.02636, -0.9759, 0.2166, -0.0709, -0.9661, 0.2481, -0.07082, -0.9661, 0.2481, -0.07076, -0.9661, 0.2481, -0.9026, -0.1097, 0.4164, -0.9026, -0.1097, 0.4164, -0.9026, -0.1097, 0.4164, -0.8782, 0.01828, 0.4779, -0.8782, 0.01828, 0.4779, -0.8782, 0.01828, 0.4779, -0.251, -0.8862, 0.3895, -0.251, -0.8861, 0.3895, -0.251, -0.8862, 0.3895, -0.2154, -0.9281, 0.3038, -0.2154, -0.928, 0.3039, -0.2154, -0.928, 0.3039, -0.07135, -0.9726, 0.2213, -0.07122, -0.9726, 0.2213, -0.07122, -0.9726, 0.2213, -0.9292, -0.03066, 0.3683, -0.9292, -0.03067, 0.3684, -0.9292, -0.03065, 0.3683, -0.9317, 0.01913, 0.3628, -0.9317, 0.01912, 0.3628, -0.9317, 0.01912, 0.3628, -0.9874, 0.05255, 0.1493, -0.9874, 0.05255, 0.1493, -0.9874, 0.05255, 0.1493, -0.9883, -0.03263, 0.1487, -0.9883, -0.03262, 0.1487, -0.9883, -0.03261, 0.1487, -0.9722, -0.2285, 0.05033, -0.9723, -0.2285, 0.05036, -0.9722, -0.2285, 0.05034, -0.9845, -0.02903, -0.1732, -0.9845, -0.02905, -0.1732, -0.9845, -0.02905, -0.1732, -0.9243, -0.3462, -0.161, -0.9242, -0.3462, -0.161, -0.9243, -0.3462, -0.161, -0.9179, -0.3967, -2.272e-05, -0.918, -0.3967, 2.462e-05, -0.918, -0.3967, 2.769e-05, -0.9176, -0.04996, 0.3945, -0.9176, -0.04994, 0.3945, -0.9191, -0.04606, 0.3914, -0.8724, -0.2646, 0.4111, -0.8724, -0.2646, 0.4111, -0.8724, -0.2646, 0.4111, 0.008684, -0.3362, 0.9418, 0.008638, -0.3362, 0.9418, 0.00861, -0.3362, 0.9418, 1.767e-05, -0.3285, 0.9445, -0.0001277, -0.3285, 0.9445, 8.155e-05, -0.3285, 0.9445, -0.4803, -0.02545, 0.8768, -0.4835, -0.02601, 0.875, -0.4834, -0.02603, 0.875, -0.4868, -0.02647, 0.8731, -0.4834, -0.02603, 0.875, -0.4835, -0.02601, 0.875, -0.2922, -0.3164, -0.9025, -0.2923, -0.3164, -0.9025, -0.2924, -0.3164, -0.9024, -0.08904, -0.3229, -0.9423, -0.089, -0.3228, -0.9423, -0.08908, -0.3229, -0.9422, 4.375e-05, -0.5463, 0.8376, 4.026e-05, -0.5463, 0.8376, -3.718e-05, -0.5463, 0.8376, -0.1064, -0.4711, 0.8756, -0.1065, -0.4711, 0.8756, -0.1065, -0.4711, 0.8756, -0.9354, -0.3494, 0.054, -0.9354, -0.3494, 0.05403, -0.9354, -0.3495, 0.05399, -0.9463, -0.3192, 0.05089, -0.9463, -0.3192, 0.05091, -0.9463, -0.3192, 0.05086, -0.8813, -0.3379, -0.3303, -0.8813, -0.3379, -0.3304, -0.8813, -0.3379, -0.3303, -0.8412, -0.192, -0.5055, -0.8412, -0.1919, -0.5055, -0.8412, -0.192, -0.5055, -0.2094, -0.3576, -0.9101, -0.2094, -0.3576, -0.9101, -0.2093, -0.3575, -0.9101, -0.3406, -0.4086, -0.8468, -0.3413, -0.4091, -0.8463, -0.3406, -0.4086, -0.8468, 0.7264, -0.6862, -0.03961, 0.7264, -0.6862, -0.0396, 0.7264, -0.6862, -0.03959, -0.0918, -0.991, -0.09754, -0.08553, -0.9914, -0.09909, -0.0918, -0.991, -0.09755, -0.9422, -0.3329, 0.03662, -0.9422, -0.3329, 0.0366, -0.9422, -0.333, 0.03657, -0.989, -0.07697, -0.1265, -0.989, -0.07696, -0.1265, -0.989, -0.07697, -0.1265, -0.8698, -0.09375, -0.4843, -0.8699, -0.09379, -0.4843, -0.8698, -0.09375, -0.4843, -0.6943, 0.2747, -0.6652, -0.6943, 0.2747, -0.6652, -0.6943, 0.2747, -0.6652, -0.566, 0.2978, -0.7687, -0.5659, 0.2979, -0.7688, -0.5659, 0.2979, -0.7688, -0.3402, 0.444, -0.8289, -0.3402, 0.444, -0.8289, -0.3403, 0.4439, -0.8289, -0.3865, 0.514, -0.7658, -0.3864, 0.514, -0.7658, -0.3864, 0.514, -0.7658, 0.3865, 0.514, -0.7658, 0.3864, 0.514, -0.7658, 0.3864, 0.514, -0.7658, 0.3907, 0.1362, -0.9104, 0.3907, 0.1362, -0.9104, 0.3906, 0.1363, -0.9104, 0.372, 0.1493, -0.9162, 0.372, 0.1493, -0.9162, 0.372, 0.1493, -0.9162, 0.3394, -0.4004, -0.8512, 0.3402, -0.4058, -0.8483, 0.3396, -0.4042, -0.8493, 0.3406, -0.4086, -0.8468, 0.3396, -0.4042, -0.8493, 0.3402, -0.4058, -0.8483, 0.2305, -0.4787, -0.8472, 0.2305, -0.4787, -0.8472, 0.2305, -0.4787, -0.8472, 0.09813, -0.9905, -0.09603, 0.09813, -0.9905, -0.09603, 0.098, -0.9905, -0.09604, -0.09808, -0.9905, -0.09603, -0.0918, -0.991, -0.09754, -0.0918, -0.991, -0.09755, -0.2306, -0.4787, -0.8472, -0.2305, -0.4787, -0.8472, -0.2305, -0.4786, -0.8472, -0.3406, -0.4086, -0.8468, -0.34, -0.4081, -0.8473, -0.3406, -0.4086, -0.8468, -0.3394, -0.4004, -0.8512, -0.3393, -0.4003, -0.8512, -0.3393, -0.4003, -0.8512, -0.372, 0.1493, -0.9162, -0.372, 0.1493, -0.9162, -0.372, 0.1493, -0.9162, -0.3906, 0.1362, -0.9104, -0.3907, 0.1362, -0.9104, -0.3906, 0.1362, -0.9104, 0.07302, -0.9972, 0.01871, 0.07303, -0.9972, 0.01871, 0.0731, -0.9971, 0.01871, 0.1107, -0.9936, 0.02089, 0.1107, -0.9936, 0.02089, 0.1107, -0.9936, 0.02089, 0.07305, -0.9968, 0.03292, 0.07307, -0.9968, 0.03292, 0.07308, -0.9968, 0.03292, -0.07301, -0.9968, 0.03292, -0.07301, -0.9968, 0.03292, -0.07292, -0.9968, 0.03291, -0.1109, -0.9936, 0.02091, -0.1107, -0.9936, 0.02089, -0.1106, -0.9936, 0.02088, -0.07315, -0.9971, 0.01872, -0.07303, -0.9972, 0.01871, -0.07307, -0.9972, 0.01871, -0.5845, -0.7916, 0.1783, -0.5845, -0.7916, 0.1782, -0.5845, -0.7915, 0.1783, -0.9453, -0.3223, 0.05104, -0.9453, -0.3222, 0.05107, -0.9453, -0.3222, 0.05107, -0.9621, -0.2728, -1.793e-05, -0.9621, -0.2728, -1.478e-05, -0.9621, -0.2728, -6.896e-06, 0.0, -1.0, -3.105e-07, -4.8e-05, -1.0, -3.103e-07, -4.371e-08, -1.0, -3.103e-07, 4.777e-05, -1.0, -3.103e-07, -4.371e-08, -1.0, -3.103e-07, -4.8e-05, -1.0, -3.103e-07, 0.2924, -0.3164, -0.9025, 0.2922, -0.3164, -0.9025, 0.2923, -0.3164, -0.9025, 0.089, -0.3228, -0.9423, 0.08907, -0.3229, -0.9422, 0.08904, -0.3229, -0.9423, 0.5748, 0.7884, 0.2191, 0.5749, 0.7884, 0.2191, 0.5749, 0.7884, 0.2191, 0.3426, 0.8933, 0.2908, 0.3426, 0.8933, 0.2908, 0.3428, 0.8933, 0.2908, 0.2682, 0.7766, 0.5701, 0.2682, 0.7766, 0.5701, 0.2681, 0.7766, 0.5701, 0.8572, 0.4081, 0.3141, 0.8572, 0.4081, 0.3142, 0.8572, 0.4081, 0.3142, 0.8648, 0.1842, 0.4671, 0.8649, 0.1842, 0.467, 0.8648, 0.1842, 0.467, 0.9317, 0.01914, 0.3628, 0.9317, 0.0191, 0.3628, 0.9317, 0.01913, 0.3628, 0.9292, -0.0306, 0.3683, 0.9292, -0.03064, 0.3683, 0.9292, -0.03067, 0.3684, 0.9883, -0.03263, 0.1487, 0.9883, -0.03262, 0.1487, 0.9883, -0.03262, 0.1487, 0.9722, -0.2285, 0.05033, 0.9723, -0.2285, 0.05036, 0.9722, -0.2285, 0.05033, 0.2154, -0.928, 0.3039, 0.2154, -0.9281, 0.3039, 0.2154, -0.9281, 0.3039, 0.0712, -0.9726, 0.2213, 0.07123, -0.9726, 0.2213, 0.07117, -0.9726, 0.2213, 0.02631, -0.9747, 0.2219, 0.02633, -0.9759, 0.2166, 0.02635, -0.9759, 0.2166, 0.02633, -0.9771, 0.2114, 0.02635, -0.9759, 0.2166, 0.02633, -0.9759, 0.2166, 0.9179, -0.3967, 8.568e-06, 0.918, -0.3967, 3.909e-05, 0.918, -0.3967, 3.38e-05, 0.8724, -0.2646, 0.411, 0.8724, -0.2646, 0.411, 0.8724, -0.2646, 0.411, -0.008643, -0.3362, 0.9418, -0.00864, -0.3362, 0.9418, -0.008579, -0.3362, 0.9418, 0.5646, 0.7745, 0.2853, 0.5646, 0.7745, 0.2853, 0.5646, 0.7745, 0.2853, 0.2165, 0.9628, 0.1618, 0.2166, 0.9628, 0.1618, 0.2164, 0.9628, 0.1618, 0.2566, 0.9581, 0.1271, 0.2565, 0.9581, 0.1271, 0.2566, 0.9581, 0.1271, -0.2566, 0.9581, 0.1271, -0.2565, 0.9581, 0.1271, -0.2566, 0.9581, 0.1271, 0.2305, 0.9725, -0.0342, 0.2305, 0.9725, -0.03419, 0.2305, 0.9725, -0.0342, 0.2465, 0.9691, -0.01197, 0.2465, 0.9691, -0.01197, 0.2465, 0.9691, -0.01197, -0.2465, 0.9691, -0.01197, -0.2465, 0.9691, -0.01198, -0.2465, 0.9691, -0.01198, -0.2744, 0.8614, -0.4274, -0.2745, 0.8614, -0.4274, -0.2745, 0.8614, -0.4274, -0.8045, 0.4451, -0.3932, -0.8046, 0.4451, -0.3932, -0.8045, 0.4451, -0.3932, -0.9669, 0.2549, 0.006004, -0.9669, 0.255, 0.00602, -0.9669, 0.2549, 0.005986, -0.9638, 0.2604, 0.05686, -0.9638, 0.2604, 0.05686, -0.9638, 0.2604, 0.05683, -0.2305, 0.9725, -0.0342, -0.2305, 0.9725, -0.03419, -0.2306, 0.9725, -0.03421, -0.2166, 0.9628, 0.1617, -0.2165, 0.9628, 0.1617, -0.2165, 0.9628, 0.1617, -0.9656, 0.214, 0.1477, -0.9656, 0.214, 0.1476, -0.9656, 0.214, 0.1476, -0.9776, 0.209, 0.02425, -0.9776, 0.209, 0.02426, -0.9776, 0.209, 0.02425, -4.8e-05, -1.0, -3.103e-07, 4.777e-05, -1.0, -3.103e-07, 0.0, -1.0, -3.103e-07, -4.371e-08, -1.0, -3.105e-07, 0.0, -1.0, -3.103e-07, 4.777e-05, -1.0, -3.103e-07, -0.1202, -0.5547, -0.8233, -0.12, -0.5547, -0.8233, -0.1201, -0.5547, -0.8233, -0.1047, -0.5271, -0.8433, -0.1047, -0.5271, -0.8433, -0.1048, -0.5271, -0.8433, -0.08487, -0.9936, 0.07486, -0.08476, -0.9936, 0.07486, -0.08476, -0.9936, 0.07486, 0.9638, -0.2603, 0.05834, 0.9638, -0.2603, 0.05833, 0.9638, -0.2603, 0.05832, 0.9359, -0.3524, 9.328e-06, 0.9359, -0.3524, 6.05e-06, 0.9359, -0.3524, -1.082e-05, 1.745e-05, -0.6713, -0.7412, -4.768e-07, -0.6713, -0.7412, 4.768e-07, -0.6713, -0.7412, -0.2328, -0.4801, -0.8458, -0.2329, -0.4801, -0.8457, -0.2328, -0.4801, -0.8458, -0.9042, -0.2518, -0.3451, -0.9041, -0.2518, -0.3452, -0.9042, -0.2518, -0.3451, -0.9313, -0.3643, -1.331e-05, -0.9313, -0.3643, -2.742e-05, -0.9313, -0.3643, 1.8e-05, -0.2038, -0.9654, 0.1629, -0.2037, -0.9654, 0.1629, -0.2037, -0.9654, 0.1629, -0.2171, -0.9524, 0.2139, -0.2172, -0.9524, 0.2139, -0.2171, -0.9524, 0.2139, -0.9014, -0.3685, 0.2273, -0.9014, -0.3685, 0.2273, -0.9014, -0.3685, 0.2273, -0.911, -0.3883, 0.1392, -0.911, -0.3883, 0.1392, -0.9109, -0.3884, 0.1392, -0.9409, -0.3335, 0.05931, -0.9409, -0.3335, 0.05932, -0.9409, -0.3335, 0.0593, -0.8801, -0.3386, -0.3329, -0.8801, -0.3386, -0.3329, -0.8801, -0.3386, -0.3329, -0.1446, -0.955, -0.2591, -0.1446, -0.955, -0.2591, -0.1446, -0.955, -0.2591, -0.2739, -0.9601, -0.0566, -0.2739, -0.9601, -0.0566, -0.2738, -0.9601, -0.05663, -0.2274, -0.9736, -0.02005, -0.2273, -0.9736, -0.02006, -0.2273, -0.9736, -0.02007, -0.08327, -0.9961, -0.02825, -0.08343, -0.9961, -0.02823, -0.08337, -0.9961, -0.02824, -0.1104, -0.9933, -0.03559, -0.1105, -0.9932, -0.03557, -0.1104, -0.9932, -0.03558, 0.1105, -0.9932, -0.03557, 0.1105, -0.9932, -0.03557, 0.1104, -0.9933, -0.03559, 0.08325, -0.9961, -0.02825, 0.08342, -0.9961, -0.02824, 0.08331, -0.9961, -0.02824, 0.2273, -0.9736, -0.02007, 0.2273, -0.9736, -0.02005, 0.2274, -0.9736, -0.02005, 0.2738, -0.9601, -0.05663, 0.2739, -0.9601, -0.05659, 0.274, -0.9601, -0.05657, 0.9409, -0.3335, 0.0593, 0.9404, -0.3351, 0.05818, 0.9409, -0.3335, 0.05931, 0.911, -0.3883, 0.1392, 0.9109, -0.3884, 0.1392, 0.911, -0.3883, 0.1392, 0.8801, -0.3386, -0.3329, 0.8801, -0.3386, -0.3329, 0.8801, -0.3386, -0.3329, 0.1447, -0.955, -0.2591, 0.1447, -0.955, -0.2591, 0.1446, -0.955, -0.2591, 0.5845, -0.7916, 0.1782, 0.5844, -0.7916, 0.1782, 0.5845, -0.7916, 0.1782, 0.9453, -0.3222, 0.05105, 0.9453, -0.3222, 0.05108, 0.9453, -0.3223, 0.05102, 0.0, -1.0, -3.8e-07, -4.8e-05, -1.0, -3.798e-07, -4.371e-08, -1.0, -3.798e-07, 4.777e-05, -1.0, -3.798e-07, -4.371e-08, -1.0, -3.798e-07, -4.8e-05, -1.0, -3.798e-07, 0.4802, -0.02547, 0.8768, 0.4802, -0.02548, 0.8768, 0.4802, -0.02548, 0.8768, 0.4868, -0.02646, 0.8731, 0.4867, -0.0265, 0.8732, 0.4867, -0.02649, 0.8731, 1.808e-05, -0.5463, 0.8376, 1.118e-05, -0.5463, 0.8376, -2.839e-05, -0.5463, 0.8376, 0.1065, -0.4711, 0.8756, 0.1065, -0.4711, 0.8756, 0.1065, -0.4711, 0.8756, 0.2038, -0.9654, 0.1629, 0.2037, -0.9654, 0.1629, 0.2037, -0.9654, 0.1629, 0.2172, -0.9524, 0.2139, 0.2171, -0.9524, 0.2139, 0.2171, -0.9524, 0.2139, 0.9354, -0.3495, 0.05399, 0.9354, -0.3494, 0.05402, 0.9354, -0.3494, 0.05403, 0.9463, -0.3192, 0.05088, 0.9463, -0.3192, 0.0509, 0.9463, -0.3192, 0.05089, 0.9422, -0.333, 0.03658, 0.9422, -0.333, 0.03658, 0.9422, -0.3329, 0.03659, 0.989, -0.07697, -0.1265, 0.989, -0.07697, -0.1265, 0.989, -0.07696, -0.1265, 0.9669, 0.255, 0.006014, 0.9669, 0.2549, 0.006013, 0.9669, 0.255, 0.006037, 0.8045, 0.4451, -0.3932, 0.8045, 0.4452, -0.3932, 0.8045, 0.4452, -0.3932, 0.2744, 0.8614, -0.4274, 0.2744, 0.8614, -0.4274, 0.2744, 0.8614, -0.4274, 0.3067, 0.8671, -0.3925, 0.3068, 0.8671, -0.3925, 0.3068, 0.8671, -0.3925, -0.3067, 0.8671, -0.3925, -0.3067, 0.8671, -0.3925, -0.3068, 0.8671, -0.3925, -0.2732, 0.5774, -0.7694, -0.2732, 0.5774, -0.7694, -0.2731, 0.5774, -0.7694, 0.9313, -0.3643, -3.695e-06, 0.9313, -0.3643, -2.98e-07, 0.9313, -0.3643, 2.982e-05, 0.9042, -0.2518, -0.3451, 0.9041, -0.2518, -0.3452, 0.9042, -0.2518, -0.3451, 0.8813, -0.3379, -0.3304, 0.8813, -0.3379, -0.3304, 0.8813, -0.3379, -0.3304, 0.8412, -0.192, -0.5055, 0.8412, -0.1919, -0.5055, 0.8412, -0.1919, -0.5055, 0.8698, -0.09376, -0.4843, 0.8698, -0.09375, -0.4844, 0.8699, -0.0938, -0.4843, 0.6943, 0.2747, -0.6652, 0.6943, 0.2747, -0.6652, 0.6943, 0.2747, -0.6652, 0.5659, 0.2979, -0.7688, 0.566, 0.2978, -0.7687, 0.5659, 0.2979, -0.7688, 0.3403, 0.4439, -0.8289, 0.3403, 0.444, -0.8289, 0.3402, 0.444, -0.8289, 0.2731, 0.5774, -0.7694, 0.273, 0.5775, -0.7694, 0.2732, 0.5774, -0.7694, 0.08547, -0.9914, -0.0991, 0.08541, -0.9914, -0.0991, 0.08548, -0.9914, -0.09909, -0.7264, -0.6862, -0.03958, -0.7264, -0.6861, -0.03952, -0.7264, -0.6862, -0.03959, 0.08469, -0.9936, 0.07485, 0.0848, -0.9936, 0.07486, 0.0848, -0.9936, 0.07486, -0.9638, -0.2603, 0.05833, -0.9638, -0.2603, 0.05833, -0.9638, -0.2603, 0.05833, 0.3406, -0.4086, -0.8468, 0.3402, -0.4058, -0.8483, 0.3412, -0.4091, -0.8463, 0.2094, -0.3576, -0.9101, 0.2095, -0.3576, -0.9101, 0.2094, -0.3576, -0.9101, 0.2328, -0.4801, -0.8457, 0.2328, -0.4801, -0.8458, 0.2329, -0.4801, -0.8457, -4.013e-05, -0.6713, -0.7412, 9.146e-05, -0.6713, -0.7412, 1.431e-05, -0.6713, -0.7412, -0.9359, -0.3524, 8.553e-06, -0.9359, -0.3524, -4.768e-06, -0.9359, -0.3523, 2.357e-05, 0.9815, 0.1766, 0.07416, 0.9815, 0.1767, 0.07417, 0.9815, 0.1767, 0.0742, 0.9776, 0.209, 0.02425, 0.9776, 0.209, 0.02423, 0.9776, 0.209, 0.02426, 0.9656, 0.214, 0.1476, 0.9656, 0.214, 0.1477, 0.9656, 0.214, 0.1476, 0.9638, 0.2604, 0.05687, 0.9638, 0.2604, 0.05686, 0.9638, 0.2604, 0.05684, -0.3812, 0.793, -0.4752, -0.3814, 0.7929, -0.4752, -0.3813, 0.7929, -0.4752, -0.548, 0.7851, -0.2888, -0.548, 0.785, -0.2889, -0.5479, 0.7851, -0.2888, -0.6642, -0.7475, 0.009716, -0.6642, -0.7475, 0.009736, -0.6642, -0.7475, 0.009713, -0.8375, 0.5463, 0.01226, -0.8375, 0.5463, 0.01222, -0.8375, 0.5463, 0.01223, -0.8357, 0.5363, -0.1182, -0.8357, 0.5363, -0.1182, -0.8357, 0.5363, -0.1182, 0.8357, 0.5364, -0.1182, 0.8357, 0.5363, -0.1182, 0.8357, 0.5363, -0.1182, 0.8006, 0.5977, -0.04318, 0.8006, 0.5977, -0.04318, 0.8006, 0.5977, -0.0432, 0.7222, -0.6698, 0.1725, 0.7222, -0.6698, 0.1725, 0.7222, -0.6698, 0.1725, 0.7338, -0.6514, 0.1926, 0.7338, -0.6515, 0.1926, 0.7338, -0.6515, 0.1926, -0.7338, -0.6515, 0.1926, -0.7338, -0.6514, 0.1926, -0.7338, -0.6515, 0.1926, -0.7353, -0.6581, 0.162, -0.7354, -0.658, 0.162, -0.7354, -0.658, 0.162, -0.7588, -0.6378, 0.1319, -0.7588, -0.6378, 0.1319, -0.7589, -0.6377, 0.1319, -0.7585, -0.6467, 0.08084, -0.7585, -0.6467, 0.08083, -0.7585, -0.6466, 0.08085, -0.7571, 0.6521, -0.03873, -0.7572, 0.6521, -0.03877, -0.7571, 0.6521, -0.03872, -0.7812, 0.6243, -2.403e-05, -0.7812, 0.6243, -2.554e-05, -0.7811, 0.6244, 3.986e-05, 0.7812, 0.6243, -2.621e-06, 0.7812, 0.6243, -4.137e-05, 0.7812, 0.6243, -2.898e-05, 0.7813, 0.6235, 0.02897, 0.7813, 0.6235, 0.02897, 0.7813, 0.6235, 0.02896, 0.8752, -0.3871, -0.2901, 0.8752, -0.3871, -0.2902, 0.8752, -0.3871, -0.2902, 0.8315, -0.3917, -0.394, 0.8315, -0.3917, -0.3939, 0.8315, -0.3917, -0.3939, -0.8315, -0.3917, -0.394, -0.8315, -0.3917, -0.3939, -0.8315, -0.3917, -0.3939, -0.4639, 0.1522, -0.8727, -0.4639, 0.1522, -0.8727, -0.4639, 0.1522, -0.8727, -0.6365, 0.6688, -0.3842, -0.6365, 0.6688, -0.3842, -0.6365, 0.6688, -0.3842, 0.6365, 0.6688, -0.3842, 0.6365, 0.6687, -0.3842, 0.6365, 0.6688, -0.3842, 0.7597, 0.6503, -1.529e-05, 0.7597, 0.6502, -2.426e-05, 0.7597, 0.6502, -3.663e-05, -0.8988, 0.3593, -0.251, -0.8988, 0.3593, -0.251, -0.8988, 0.3593, -0.251, 0.8988, 0.3593, -0.251, 0.8988, 0.3593, -0.251, 0.8988, 0.3593, -0.251, 0.8375, 0.5463, 0.01227, 0.8375, 0.5463, 0.01224, 0.8375, 0.5463, 0.01221, 0.6642, -0.7475, 0.009695, 0.6642, -0.7475, 0.009692, 0.6641, -0.7476, 0.009678, 0.7262, -0.6788, 0.1085, 0.7262, -0.6788, 0.1086, 0.7262, -0.6789, 0.1086, -0.7262, -0.6789, 0.1085, -0.7262, -0.6788, 0.1086, -0.7262, -0.6788, 0.1086, -0.7222, -0.6699, 0.1724, -0.7222, -0.6698, 0.1725, -0.7222, -0.6698, 0.1725, -0.8006, 0.5977, -0.04319, -0.8006, 0.5976, -0.04322, -0.8006, 0.5977, -0.04318, -0.7936, 0.6051, 0.06389, -0.7936, 0.6051, 0.06386, -0.7936, 0.6051, 0.06389, -0.7544, 0.6564, -4.899e-05, -0.7545, 0.6563, -6.699e-05, -0.7544, 0.6564, -3.827e-05, 0.7544, 0.6564, -3.156e-05, 0.7544, 0.6564, -3.989e-05, 0.7545, 0.6564, -5.581e-05, 0.7936, 0.6051, 0.06387, 0.7936, 0.6051, 0.06381, 0.7936, 0.6051, 0.06388, 0.7588, -0.6378, 0.1319, 0.7589, -0.6377, 0.1319, 0.7588, -0.6378, 0.1319, 0.7354, -0.658, 0.162, 0.7353, -0.658, 0.162, 0.7354, -0.658, 0.162, 0.7571, 0.6521, -0.03871, 0.7572, 0.6521, -0.03877, 0.7572, 0.6521, -0.03875, 0.7585, -0.6467, 0.08082, 0.7585, -0.6467, 0.08083, 0.7585, -0.6466, 0.08085, 0.8007, -0.5838, 0.134, 0.8007, -0.5839, 0.134, 0.8007, -0.5839, 0.1339, -0.8007, -0.5839, 0.1339, -0.8007, -0.5839, 0.1339, -0.8007, -0.5839, 0.1339, -0.8752, -0.3871, -0.2901, -0.8752, -0.3871, -0.2902, -0.8752, -0.3871, -0.2901, -0.7813, 0.6235, 0.02895, -0.7813, 0.6235, 0.02897, -0.7812, 0.6235, 0.02899, -0.7597, 0.6502, -3.799e-05, -0.7597, 0.6502, -2.5e-05, -0.7597, 0.6503, 2.377e-05, 1.522e-05, -0.3285, 0.9445, 4.286e-05, -0.3285, 0.9445, -4.174e-05, -0.3285, 0.9445, 0.9874, 0.05255, 0.1493, 0.9874, 0.05255, 0.1493, 0.9874, 0.05256, 0.1493, 0.1201, -0.5547, -0.8233, 0.1202, -0.5547, -0.8233, 0.1201, -0.5547, -0.8233, 0.2499, 0.9331, 0.2585, 0.2499, 0.9331, 0.2585, 0.2499, 0.9331, 0.2585, 0.9014, -0.3686, 0.2273, 0.9014, -0.3685, 0.2273, 0.9014, -0.3685, 0.2273, 0.9026, -0.1097, 0.4164, 0.9026, -0.1096, 0.4164, 0.9025, -0.1097, 0.4164, 0.4639, 0.1522, -0.8727, 0.4639, 0.1522, -0.8727, 0.4639, 0.1522, -0.8727, 0.4652, 0.6467, -0.6045, 0.4652, 0.6467, -0.6045, 0.4652, 0.6467, -0.6045, 0.07074, -0.9661, 0.2481, 0.07084, -0.9661, 0.2481, 0.07072, -0.9661, 0.2481, 0.4155, 0.6865, 0.5968, 0.4155, 0.6865, 0.5968, 0.4154, 0.6865, 0.5969, -8.836e-05, -0.6329, -0.7742, 2.786e-06, -0.6329, -0.7742, 2.247e-05, -0.6329, -0.7742, 0.9627, -0.2704, 0.002326, 0.9621, -0.2728, -1.461e-05, 0.9621, -0.2728, -1.726e-05, -0.5645, 0.7745, 0.2853, -0.5646, 0.7745, 0.2853, -0.5646, 0.7745, 0.2853, -0.9815, 0.1767, 0.07418, -0.9815, 0.1767, 0.07419, -0.9815, 0.1767, 0.07418, -0.265, -0.9354, 0.2342, -0.265, -0.9354, 0.2342, -0.265, -0.9354, 0.2342, -0.4652, 0.6467, -0.6045, -0.4652, 0.6466, -0.6045, -0.4652, 0.6467, -0.6045, -0.2572, -0.1446, 0.9555, -0.2572, -0.1446, 0.9555, -0.2573, -0.1446, 0.9555, -0.1379, 0.8532, 0.503, -0.1379, 0.8532, 0.503, -0.138, 0.8532, 0.503])] * 3)])
arm_armature_003 = bpy.data.armatures.new('Armature.003')  # bones are not reproduced

# ---- objects
ob_light = bpy.data.objects.new('Light', light_light)
ob_camera = bpy.data.objects.new('Camera', cam_camera)
ob_obj1 = bpy.data.objects.new('obj1', me_obj1)
ob_armature = bpy.data.objects.new('Armature', arm_armature_003)

# ---- transforms, parenting, visibility, modifiers, constraints
ob_light.location = (4.076, 1.005, 5.904)
ob_light.rotation_euler = (0.6503, 0.05522, 1.866)
ob_light.lock_rotations_4d = False
ob_light.empty_display_type = 'ARROWS'
ob_light.color = (0.0, 0.0, 0.0, 0.0)
ob_light.lineart.crease_threshold = 0.0
ob_camera.location = (7.359, -6.926, 4.958)
ob_camera.rotation_euler = (1.109, 0.0, 0.8149)
ob_camera.lock_rotations_4d = False
ob_camera.empty_display_type = 'ARROWS'
ob_camera.color = (0.0, 0.0, 0.0, 0.0)
ob_camera.display_type = 'WIRE'
ob_camera.lineart.crease_threshold = 0.0
ob_obj1.parent = ob_armature
ob_obj1.matrix_parent_inverse = Matrix(((1.0, -0.0, 0.0, 0.3974), (-0.0, 1.0, -0.0, -0.9098), (0.0, -0.0, 1.0, 0.33), (-0.0, 0.0, -0.0, 1.0)))
ob_obj1.location = (0.0, 0.0, 0.0)
ob_obj1.rotation_euler = (0.03043, -0.0, 0.0)
ob_obj1.scale = (0.304, 0.3809, 0.3052)
_vg = ob_obj1.vertex_groups.new(name='Body')
for _i, _w in zip([7, 9, 21, 22, 23, 24, 25, 26, 27, 28, 29, 30, 32, 33, 34, 35, 36, 37, 38, 45, 48, 49, 50, 55, 56, 57, 58, 59, 60, 62, 63, 64, 65, 66, 67, 68, 69, 70, 71, 72, 73, 74, 75, 76, 77, 78, 79, 80, 81, 82, 83, 84, 85, 86, 87, 88, 89, 90, 91, 92, 93, 99, 101, 102, 103, 104, 105, 106, 107, 108, 112, 113, 114, 115, 116, 117, 118, 119, 120, 121, 122, 123, 130, 131, 132, 134, 135, 136, 137, 138, 139, 140, 141, 142, 143, 144, 145, 146, 147, 148, 149, 150, 151, 152, 153, 160, 162, 163, 164, 165, 166, 167, 168, 169, 170, 171, 173, 174, 175, 176, 177, 178, 179, 180, 181, 182, 210, 213, 214], [0.03925, 0.042, 0.05354, 0.06805, 0.1479, 0.1361, 0.6066, 0.6553, 0.4864, 0.1501, 0.1523, 0.07213, 0.01344, 0.5138, 0.1114, 0.5407, 0.0003923, 0.2414, 0.01227, 0.04481, 0.1082, 0.5274, 0.02963, 0.2254, 0.0526, 0.5138, 0.5407, 0.01469, 0.1495, 0.1546, 0.03857, 0.2253, 0.09195, 0.6345, 0.1733, 0.3602, 0.3601, 0.4183, 0.8977, 0.793, 0.9577, 0.7722, 0.8119, 0.374, 0.8029, 0.1471, 0.6657, 0.1107, 0.37, 0.31, 0.1891, 0.0167, 0.04147, 0.2305, 0.2592, 0.05004, 0.04059, 0.2243, 0.01545, 0.1374, 0.02312, 0.0007222, 0.02055, 0.03361, 0.3685, 0.3436, 0.1492, 0.1969, 0.1078, 0.4045, 0.6234, 0.9023, 0.5607, 0.9189, 0.5821, 0.6959, 0.9691, 0.9336, 0.9971, 0.9782, 0.7993, 0.6966, 0.2837, 0.06888, 0.01835, 0.2259, 0.3384, 0.933, 0.7817, 0.8438, 0.4718, 0.3836, 0.7305, 0.8468, 0.8576, 0.7485, 0.7344, 0.8518, 0.4856, 0.7968, 0.8134, 0.8647, 0.3972, 0.1299, 0.006234, 0.02465, 0.1622, 0.1659, 0.2424, 0.3614, 0.04071, 0.2304, 0.7888, 0.7738, 0.9134, 0.9166, 0.09069, 0.3664, 0.1751, 0.2899, 0.07454, 0.01819, 0.7585, 0.3623, 0.03316, 0.02028, 0.02049, 0.7775, 0.5138]): _vg.add([_i], _w, 'REPLACE')
_vg = ob_obj1.vertex_groups.new(name='Front Right')
for _i, _w in zip([4, 5, 10, 11, 12, 13, 14, 18, 20, 22, 23, 24, 25, 26, 33, 34, 35, 36, 37, 38, 39, 40, 41, 42, 43, 44, 45, 46, 47, 48, 49, 50, 51, 52, 53, 54, 55, 56, 57, 58, 60, 62, 69, 70, 71, 84, 85, 86, 87, 88, 89, 90, 91, 92, 93, 94, 95, 96, 97, 98, 109, 110, 111, 117, 121, 122, 123, 124, 125, 127, 128, 129, 130, 134, 135, 136, 137, 138, 139, 140, 141, 142, 143, 144, 145, 146, 147, 148, 151, 152, 153, 208, 209, 211, 212, 213, 214], [0.0, 0.0, 0.0, 0.009208, 0.07436, 0.02379, 0.002136, 0.008956, 0.01079, 0.01801, 0.0, 0.006216, 0.0, 0.0, 5.708e-06, 0.0004557, 3.066e-07, 0.007273, 0.0002259, 0.03046, 2.59e-11, 5.392e-07, 3.821e-15, 0.0006849, 0.00438, 7.377e-05, 0.002119, 0.01394, 6.89e-06, 3.283e-09, 8.043e-06, 0.01841, 0.6879, 0.9923, 0.9564, 0.9211, 0.0001764, 2.402e-05, 2.31e-06, 1.104e-07, 0.0, 0.0, 0.0, 0.0, 0.0, 1.525e-07, 5.08e-05, 0.0004898, 0.0005232, 8.372e-05, 0.004313, 8.62e-05, 6.324e-06, 0.008082, 0.04216, 0.04824, 0.9955, 0.9852, 1.0, 0.981, 7.012e-08, 3.771e-05, 0.0, 0.0, 0.0, 0.0, 3.979e-07, 0.0, 0.0, 0.0, 0.0001737, 0.2652, 0.0, 0.0, 0.0, 0.01811, 0.003201, 3.119e-06, 6.816e-06, 0.01163, 3.055e-05, 0.002262, 0.07138, 0.0001918, 0.0001908, 0.05378, 0.01799, 0.009439, 0.01573, 0.1841, 0.9108, 0.0, 0.0, 0.991, 0.8504, 0.0, 2.891e-06]): _vg.add([_i], _w, 'REPLACE')
_vg = ob_obj1.vertex_groups.new(name='Front Left')
for _i, _w in zip([4, 5, 6, 7, 8, 9, 10, 11, 12, 13, 14, 15, 30, 31, 32, 39, 40, 41, 42, 43, 44, 47, 52, 54, 69, 70, 84, 85, 86, 87, 88, 89, 90, 91, 92, 93, 94, 95, 96, 97, 99, 100, 101, 102, 105, 106, 107, 108, 109, 110, 111, 124, 125, 126, 127, 128, 129, 134, 137, 139, 140, 141, 142, 143, 144, 145, 146, 147, 148, 149, 150, 151, 152, 153, 158, 159, 162, 163, 164, 165, 174, 176, 179, 180, 181, 182, 208, 209, 210, 211, 212], [0.9938, 0.8064, 0.9928, 0.02237, 0.8886, 4.063e-07, 0.09075, 3.043e-17, 8.104e-08, 0.02036, 0.05562, 0.02587, 0.018, 0.01532, 0.0006097, 0.01313, 0.02353, 0.08712, 0.01181, 3.566e-05, 1.574e-05, 0.006235, 0.0, 0.0, 0.0, 0.0, 0.01655, 0.003185, 0.1506, 0.001168, 1.784e-05, 4.779e-05, 5.551e-07, 0.01366, 0.5448, 0.8908, 0.8629, 0.0, 0.0, 0.0, 0.03488, 0.008879, 0.03304, 0.03181, 0.01341, 0.04597, 0.001813, 0.00174, 0.01848, 0.003236, 0.9791, 1.0, 1.0, 1.0, 0.9991, 0.0, 0.0, 0.0, 0.009303, 0.01568, 0.01277, 2.22e-07, 0.05137, 0.04504, 0.0004265, 0.0526, 0.03411, 2.988e-06, 0.002409, 0.0006239, 0.1392, 0.01557, 0.0003554, 0.02078, 0.04092, 0.02759, 0.0, 0.0, 0.0, 0.0, 0.0, 0.0, 0.0, 0.0664, 0.06113, 0.05713, 0.9371, 0.3193, 0.03775, 0.0, 0.06065]): _vg.add([_i], _w, 'REPLACE')
_vg = ob_obj1.vertex_groups.new(name='Back Left')
for _i, _w in zip([0, 1, 2, 3, 59, 60, 65, 67, 68, 69, 70, 77, 78, 79, 80, 81, 82, 99, 101, 102, 103, 104, 108, 112, 113, 114, 115, 118, 130, 131, 132, 133, 134, 142, 143, 146, 149, 150, 154, 155, 156, 158, 160, 161, 162, 163, 164, 165, 166, 167, 168, 169, 170, 172, 173, 174, 175, 176, 177, 178, 179, 180, 181, 182, 183, 188, 206, 210], [1.0, 1.0, 1.0, 1.0, 0.0, 0.0, 0.0, 0.00268, 0.001001, 1.66e-05, 0.0007433, 0.001332, 0.004039, 0.0749, 0.0184, 0.3133, 0.03085, 0.0, 0.0, 0.0, 0.0, 0.0, 0.0, 0.0, 0.0, 0.0, 0.0, 0.0005365, 0.002457, 0.01858, 0.0, 0.0, 0.0, 0.0, 0.0, 0.0, 0.0, 0.0, 0.0, 0.0, 0.0, 0.0, 0.961, 0.9776, 0.6959, 0.8245, 0.2581, 0.6237, 0.9488, 0.747, 0.08082, 4.298e-06, 0.01502, 0.9852, 0.8767, 0.1469, 0.6962, 0.455, 0.8821, 0.9438, 0.05628, 0.0, 0.0, 0.0, 0.0, 0.0, 0.0, 0.0]): _vg.add([_i], _w, 'REPLACE')
_vg = ob_obj1.vertex_groups.new(name='Back Right')
for _i, _w in zip([0, 1, 2, 3, 25, 26, 33, 34, 35, 49, 55, 57, 58, 59, 60, 61, 62, 63, 64, 65, 66, 67, 68, 69, 70, 71, 72, 73, 74, 75, 80, 81, 82, 83, 117, 120, 121, 122, 123, 130, 131, 132, 133, 134, 135, 136, 138, 142, 143, 146, 148, 154, 155, 156, 157, 160, 161, 162, 163, 164, 165, 166, 172, 174, 175, 176, 177, 178, 184, 185, 213, 214], [0.0, 0.0, 0.0, 0.0, 0.0, 0.0, 0.0, 0.0, 0.0, 0.0, 0.0, 0.0, 0.0, 0.9659, 0.7612, 0.9798, 0.8345, 0.9491, 0.7491, 0.8724, 0.02359, 0.5919, 0.05516, 0.06667, 1.834e-08, 0.03099, 0.05176, 0.001199, 0.002942, 0.0, 0.02425, 0.01399, 0.0006571, 0.0316, 0.0, 0.001077, 0.0, 0.009804, 0.0, 0.499, 0.8908, 0.943, 0.9835, 0.1169, 0.6441, 0.0, 0.0, 0.0, 0.0, 0.0, 0.0, 1.0, 1.0, 1.0, 1.0, 0.0, 0.0, 0.0, 0.0, 0.0, 0.0, 0.0, 0.0, 5.532e-05, 0.03342, 2.326e-15, 0.01104, 0.0, 0.0, 0.0, 0.0, 0.0]): _vg.add([_i], _w, 'REPLACE')
_vg = ob_obj1.vertex_groups.new(name='Tail')
for _i, _w in zip([65, 66, 67, 68, 72, 73, 74, 75, 76, 77, 78, 79, 80, 81, 82, 83, 170, 171, 175, 183, 184, 185, 186, 187, 188, 189, 190, 191, 192, 193, 194, 195, 196, 197, 198, 199, 200, 201, 202, 203, 204, 205, 206, 207], [0.002024, 0.1376, 0.08566, 0.1962, 0.006743, 0.03526, 0.1663, 0.164, 0.6004, 0.1497, 0.8099, 0.1318, 0.8177, 0.1924, 0.321, 0.7504, 0.02423, 0.0504, 0.08278, 1.0, 1.0, 1.0, 1.0, 1.0, 1.0, 1.0, 1.0, 1.0, 1.0, 1.0, 1.0, 1.0, 1.0, 1.0, 1.0, 1.0, 1.0, 1.0, 1.0, 1.0, 1.0, 1.0, 1.0, 1.0]): _vg.add([_i], _w, 'REPLACE')
_vg = ob_obj1.vertex_groups.new(name='Body.001')
for _i, _w in zip([7, 8, 9, 10, 11, 12, 13, 14, 15, 16, 17, 18, 19, 20, 21, 22, 23, 24, 25, 26, 27, 28, 29, 30, 31, 32, 33, 34, 35, 36, 37, 38, 39, 40, 41, 42, 43, 44, 45, 46, 47, 48, 49, 50, 51, 54, 55, 56, 57, 58, 71, 84, 85, 86, 87, 88, 89, 90, 91, 92, 94, 99, 100, 101, 102, 103, 104, 105, 106, 107, 108, 109, 110, 112, 113, 114, 115, 116, 117, 118, 119, 120, 121, 122, 123, 152, 158, 159, 168, 179, 180, 181, 182, 208, 210, 212, 213, 214], [0.0241, 0.01589, 0.1946, 0.1215, 0.3881, 0.6202, 0.8005, 0.8576, 0.9497, 0.9956, 0.9952, 0.9606, 0.9671, 0.9438, 0.929, 0.8923, 0.8315, 0.8244, 0.6781, 0.7244, 0.6436, 0.8315, 0.8216, 0.8889, 0.9398, 0.818, 0.9485, 0.9598, 0.9447, 0.9653, 0.663, 0.8213, 0.3977, 0.8092, 0.6236, 0.6473, 0.3293, 0.3852, 0.2023, 0.1306, 0.1999, 0.5022, 0.141, 0.02653, 0.02569, 0.04448, 0.9639, 0.9685, 0.9646, 0.965, 0.05385, 0.1485, 0.2298, 0.04621, 0.05383, 0.256, 0.2309, 0.04458, 0.1516, 0.03144, 0.04901, 0.9576, 0.9638, 0.9585, 0.9591, 0.6295, 0.6337, 0.813, 0.6751, 0.5147, 0.134, 0.1971, 0.3277, 0.3771, 0.1861, 0.4279, 0.1451, 0.5265, 0.5269, 0.04901, 0.02431, 0.05594, 0.2037, 0.1632, 0.5697, 0.02766, 0.9545, 0.9612, 0.04314, 0.1505, 0.5775, 0.9389, 0.9429, 0.04118, 0.9561, 0.05164, 0.4671, 0.962]): _vg.add([_i], _w, 'REPLACE')
_m = ob_obj1.modifiers.new('Armature', 'ARMATURE')
_m.object = ob_armature
ob_armature.location = (-0.3974, 0.9098, -0.33)

# ---- collection membership
col_collection.objects.link(ob_light)
col_collection.objects.link(ob_camera)
col_collection.objects.link(ob_obj1)
col_collection.objects.link(ob_armature)

# ---- scene / render settings (as saved in the file)
scene.camera = ob_camera
scene.frame_start = 1; scene.frame_end = 210; scene.frame_set(0)
scene.render.engine = 'BLENDER_EEVEE_NEXT'
scene.render.fps = 60
bpy.context.view_layer.update()
